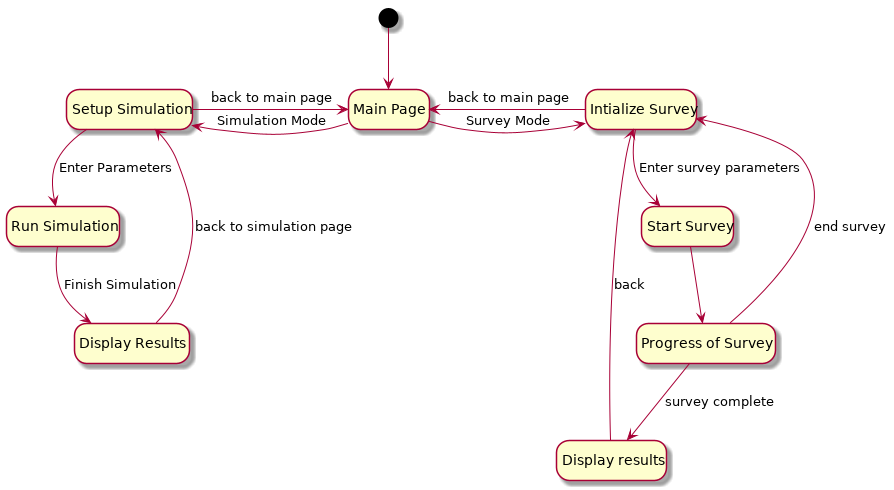

The diagram above was rendered by PlantUML. Its source (embedded in the PNG):
@startuml
hide empty description
state "Main Page" as start
state "Setup Simulation" as sim
state "Intialize Survey" as run
state "Start Survey" as select
state "Progress of Survey" as ps
state "Display results" as results
state "Run Simulation" as setup
state "Display Results" as dr
[*] -down-> start
start -left-> sim : Simulation Mode
sim --> setup : Enter Parameters 
setup --> dr : Finish Simulation
dr --> sim : back to simulation page
sim -right-> start : back to main page
start -right-> run : Survey Mode
run --> select : Enter survey parameters
select --> ps
ps --> run : end survey
ps --> results : survey complete
run -left-> start : back to main page
results --> run : back
@enduml